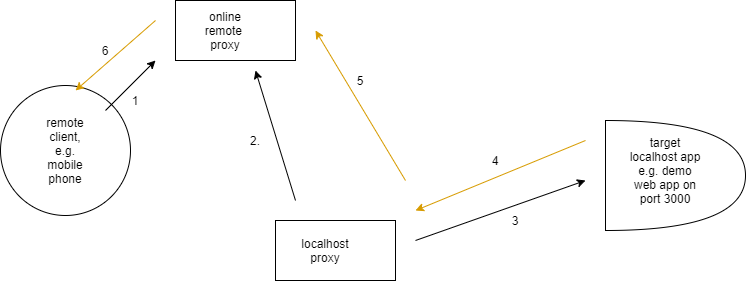

The diagram above was exported from draw.io. Its source (the exported page's mxGraphModel, read from the mxfile embedded in the PNG):
<mxGraphModel dx="1038" dy="523" grid="1" gridSize="10" guides="1" tooltips="1" connect="1" arrows="1" fold="1" page="1" pageScale="1" pageWidth="850" pageHeight="1100" math="0" shadow="0">
  <root>
    <mxCell id="0" />
    <mxCell id="1" parent="0" />
    <mxCell id="XeVo6RppTvYynvBKnl_i-1" value="" style="ellipse;whiteSpace=wrap;html=1;aspect=fixed;" parent="1" vertex="1">
      <mxGeometry x="65" y="175" width="130" height="130" as="geometry" />
    </mxCell>
    <mxCell id="XeVo6RppTvYynvBKnl_i-2" value="" style="rounded=0;whiteSpace=wrap;html=1;" parent="1" vertex="1">
      <mxGeometry x="240" y="90" width="120" height="60" as="geometry" />
    </mxCell>
    <mxCell id="XeVo6RppTvYynvBKnl_i-3" value="" style="rounded=0;whiteSpace=wrap;html=1;" parent="1" vertex="1">
      <mxGeometry x="340" y="310" width="120" height="60" as="geometry" />
    </mxCell>
    <mxCell id="XeVo6RppTvYynvBKnl_i-4" value="" style="shape=or;whiteSpace=wrap;html=1;" parent="1" vertex="1">
      <mxGeometry x="670" y="210" width="140" height="110" as="geometry" />
    </mxCell>
    <mxCell id="XeVo6RppTvYynvBKnl_i-14" value="" style="endArrow=classic;html=1;" parent="1" edge="1">
      <mxGeometry width="50" height="50" relative="1" as="geometry">
        <mxPoint x="170" y="200" as="sourcePoint" />
        <mxPoint x="220" y="150" as="targetPoint" />
      </mxGeometry>
    </mxCell>
    <mxCell id="XeVo6RppTvYynvBKnl_i-17" value="" style="endArrow=classic;html=1;" parent="1" edge="1">
      <mxGeometry width="50" height="50" relative="1" as="geometry">
        <mxPoint x="360" y="290" as="sourcePoint" />
        <mxPoint x="320" y="160" as="targetPoint" />
      </mxGeometry>
    </mxCell>
    <mxCell id="XeVo6RppTvYynvBKnl_i-19" value="" style="endArrow=classic;html=1;" parent="1" edge="1">
      <mxGeometry width="50" height="50" relative="1" as="geometry">
        <mxPoint x="480" y="330" as="sourcePoint" />
        <mxPoint x="650" y="270" as="targetPoint" />
      </mxGeometry>
    </mxCell>
    <mxCell id="XeVo6RppTvYynvBKnl_i-20" value="" style="endArrow=classic;html=1;fillColor=#ffe6cc;strokeColor=#d79b00;" parent="1" edge="1">
      <mxGeometry width="50" height="50" relative="1" as="geometry">
        <mxPoint x="650" y="230" as="sourcePoint" />
        <mxPoint x="480" y="300" as="targetPoint" />
      </mxGeometry>
    </mxCell>
    <mxCell id="XeVo6RppTvYynvBKnl_i-21" value="" style="endArrow=classic;html=1;fillColor=#ffe6cc;strokeColor=#d79b00;" parent="1" edge="1">
      <mxGeometry width="50" height="50" relative="1" as="geometry">
        <mxPoint x="470" y="270" as="sourcePoint" />
        <mxPoint x="380" y="120" as="targetPoint" />
      </mxGeometry>
    </mxCell>
    <mxCell id="XeVo6RppTvYynvBKnl_i-22" value="" style="endArrow=classic;html=1;fillColor=#ffe6cc;strokeColor=#d79b00;" parent="1" edge="1">
      <mxGeometry width="50" height="50" relative="1" as="geometry">
        <mxPoint x="220" y="110" as="sourcePoint" />
        <mxPoint x="140" y="180" as="targetPoint" />
      </mxGeometry>
    </mxCell>
    <mxCell id="XeVo6RppTvYynvBKnl_i-23" value="2." style="text;html=1;strokeColor=none;fillColor=none;align=center;verticalAlign=middle;whiteSpace=wrap;rounded=0;" parent="1" vertex="1">
      <mxGeometry x="300" y="220" width="40" height="20" as="geometry" />
    </mxCell>
    <mxCell id="XeVo6RppTvYynvBKnl_i-24" value="1" style="text;html=1;strokeColor=none;fillColor=none;align=center;verticalAlign=middle;whiteSpace=wrap;rounded=0;" parent="1" vertex="1">
      <mxGeometry x="180" y="180" width="40" height="20" as="geometry" />
    </mxCell>
    <mxCell id="XeVo6RppTvYynvBKnl_i-25" value="3&lt;br&gt;" style="text;html=1;strokeColor=none;fillColor=none;align=center;verticalAlign=middle;whiteSpace=wrap;rounded=0;" parent="1" vertex="1">
      <mxGeometry x="560" y="300" width="40" height="20" as="geometry" />
    </mxCell>
    <mxCell id="XeVo6RppTvYynvBKnl_i-27" value="4" style="text;html=1;strokeColor=none;fillColor=none;align=center;verticalAlign=middle;whiteSpace=wrap;rounded=0;" parent="1" vertex="1">
      <mxGeometry x="540" y="240" width="40" height="20" as="geometry" />
    </mxCell>
    <mxCell id="XeVo6RppTvYynvBKnl_i-28" value="5" style="text;html=1;strokeColor=none;fillColor=none;align=center;verticalAlign=middle;whiteSpace=wrap;rounded=0;" parent="1" vertex="1">
      <mxGeometry x="405" y="160" width="40" height="20" as="geometry" />
    </mxCell>
    <mxCell id="XeVo6RppTvYynvBKnl_i-29" value="6" style="text;html=1;strokeColor=none;fillColor=none;align=center;verticalAlign=middle;whiteSpace=wrap;rounded=0;" parent="1" vertex="1">
      <mxGeometry x="150" y="130" width="40" height="20" as="geometry" />
    </mxCell>
    <mxCell id="XeVo6RppTvYynvBKnl_i-30" value="localhost proxy" style="text;html=1;strokeColor=none;fillColor=none;align=center;verticalAlign=middle;whiteSpace=wrap;rounded=0;" parent="1" vertex="1">
      <mxGeometry x="370" y="330" width="40" height="20" as="geometry" />
    </mxCell>
    <mxCell id="XeVo6RppTvYynvBKnl_i-31" value="online remote&amp;nbsp; proxy" style="text;html=1;strokeColor=none;fillColor=none;align=center;verticalAlign=middle;whiteSpace=wrap;rounded=0;" parent="1" vertex="1">
      <mxGeometry x="270" y="110" width="40" height="20" as="geometry" />
    </mxCell>
    <mxCell id="XeVo6RppTvYynvBKnl_i-32" value="target localhost app e.g. demo web app on port 3000" style="text;html=1;strokeColor=none;fillColor=none;align=center;verticalAlign=middle;whiteSpace=wrap;rounded=0;" parent="1" vertex="1">
      <mxGeometry x="690" y="250" width="80" height="20" as="geometry" />
    </mxCell>
    <mxCell id="XeVo6RppTvYynvBKnl_i-33" value="remote client, e.g. mobile phone" style="text;html=1;strokeColor=none;fillColor=none;align=center;verticalAlign=middle;whiteSpace=wrap;rounded=0;" parent="1" vertex="1">
      <mxGeometry x="110" y="230" width="40" height="20" as="geometry" />
    </mxCell>
  </root>
</mxGraphModel>